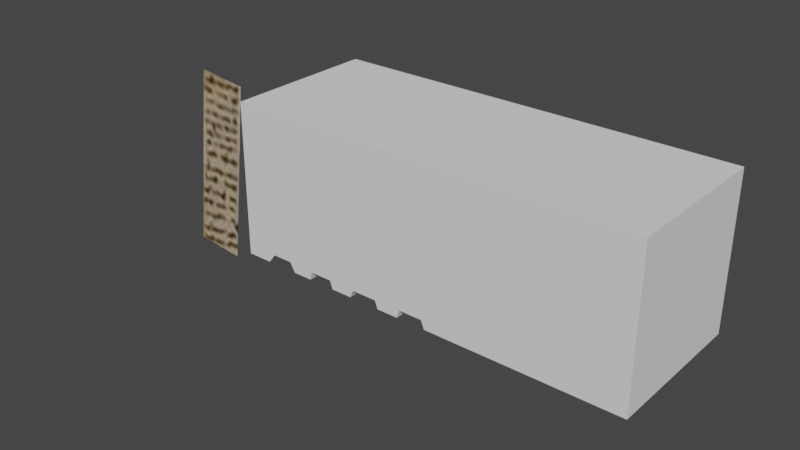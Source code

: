 # Source: 0821_SmallParts.blend  (saved by Blender 3.6.13; exported with 4.5.12 LTS)
import bpy
from mathutils import Matrix  # noqa: F401  (used for matrix-valued properties, if any)

bpy.ops.wm.read_factory_settings(use_empty=True)
scene = bpy.context.scene
scene.name = 'Scene'

# ---- collections
col_collection = bpy.data.collections.new('Collection'); scene.collection.children.link(col_collection)

# ---- images (referenced by path relative to the original .blend; pixels are not part of the script)
import os
ASSET_DIR = os.environ.get("B2B_ASSET_DIR", "")  # directory of the original .blend (textures are referenced by path, not embedded)
HERE = os.path.dirname(os.path.abspath(__file__))  # packed textures are extracted next to this script under _unpacked/

def load_image(name, relpath, width, height, colorspace="sRGB"):
    """Load a texture the original file referenced (path relative to the .blend, or extracted next to this script)."""
    p = next((c for c in (os.path.join(HERE, relpath), os.path.join(ASSET_DIR, relpath)) if relpath and os.path.exists(c)), "")
    if p:
        img = bpy.data.images.load(p, check_existing=True)
        img.name = name
    else:  # same state as the original file: an image datablock whose file is absent (Cycles renders it pink)
        img = bpy.data.images.new(name, width, height)
        img.source = "FILE"
        img.filepath = "//" + (relpath or name)
    img.colorspace_settings.name = colorspace
    return img
img_new40kweaponsbolter_jpg = load_image('New40kWeaponsBolter.jpg', '_unpacked/New40kWeaponsBolter.4c9c462b.jpg', 500, 349, 'sRGB')

# ---- materials (node trees are filled in below, after node groups)
mat_material_001 = bpy.data.materials.new('Material.001')
mat_material_001.use_transparent_shadow = False

# ---- material node trees
mat_material_001.use_nodes = True; mat_material_001.node_tree.nodes.clear()
_N = mat_material_001.node_tree.nodes; _L = mat_material_001.node_tree.links
n0 = _N.new('ShaderNodeBsdfPrincipled'); n0.name = 'Principled BSDF'; n0.location = (10, 300)
n0.distribution = 'GGX'
n0.subsurface_method = 'RANDOM_WALK_SKIN'
n0.inputs[3].default_value = 1.45
n0.inputs[27].default_value = (0.0, 0.0, 0.0, 1.0)
n0.inputs[28].default_value = 1.0
n1 = _N.new('ShaderNodeOutputMaterial'); n1.name = 'Material Output'; n1.location = (300, 300)
n2 = _N.new('ShaderNodeTexImage'); n2.name = 'Image Texture'; n2.location = (-367, 271)
n2.image = img_new40kweaponsbolter_jpg
_L.new(n0.outputs[0], n1.inputs[0])
_L.new(n2.outputs[0], n0.inputs[0])
n1.is_active_output = True

# ---- world
world_world = bpy.data.worlds.new('World'); scene.world = world_world
world_world.use_nodes = True; world_world.node_tree.nodes.clear()
_N = world_world.node_tree.nodes; _L = world_world.node_tree.links
n0 = _N.new('ShaderNodeOutputWorld'); n0.name = 'World Output'; n0.location = (300, 300)
n1 = _N.new('ShaderNodeBackground'); n1.name = 'Background'; n1.location = (10, 300)
n1.inputs[0].default_value = (0.05088, 0.05088, 0.05088, 1.0)
_L.new(n1.outputs[0], n0.inputs[0])
n0.is_active_output = True
world_world.color = (0.05088, 0.05088, 0.05088)
world_world.use_sun_shadow = False
world_world.sun_shadow_jitter_overblur = 0.0

# ---- meshes
me_plane = bpy.data.meshes.new('Plane')
me_plane.from_pydata([(-0.09453, 2.791e-09, 0.3491), (0.09453, 2.791e-09, 0.3491), (-0.09453, -2.791e-09, -0.3491), (0.09453, -2.791e-09, -0.3491)], [], [(0, 1, 3, 2)])
_uv = me_plane.uv_layers.new(name='UVMap')
_uv.uv.foreach_set('vector', [0.5032, 0.61, 0.4662, 0.6153, 0.4501, 0.4381, 0.4928, 0.4337])
me_plane.materials.append(mat_material_001)
me_plane.update()
me_cube = bpy.data.meshes.new('Cube')
me_cube.from_pydata([(-0.3282, -0.2656, -0.2656), (-0.3282, -0.2656, 0.2656), (-0.3282, 0.2656, -0.2656), (-0.3282, 0.2656, 0.2656), (0.2656, -0.2656, -0.2656), (0.2656, -0.2656, 0.2656), (0.2656, 0.2656, -0.2656), (0.2656, 0.2656, 0.2656), (-1.137, -0.2656, -0.2656), (-1.137, -0.2656, 0.2656), (-1.137, 0.2656, -0.2656), (-1.137, 0.2656, 0.2656), (0.1159, 0.2656, -0.2656), (0.0366, 0.2656, -0.2656), (-0.06245, 0.2656, -0.2656), (-0.1503, 0.2656, -0.2656), (-0.1503, 0.2656, 0.2656), (-0.06245, 0.2656, 0.2656), (0.0366, 0.2656, 0.2656), (0.1159, 0.2656, 0.2656), (-0.1503, -0.2656, -0.2656), (-0.06245, -0.2656, -0.2656), (0.0366, -0.2656, -0.2656), (0.1159, -0.2656, -0.2656), (0.1159, -0.2656, 0.2656), (0.0366, -0.2656, 0.2656), (-0.06245, -0.2656, 0.2656), (-0.1503, -0.2656, 0.2656), (-0.2407, 0.2656, -0.2656), (-0.2407, -0.2656, 0.2656), (-0.2407, 0.2656, 0.2656), (-0.2407, -0.2656, -0.2656), (-0.9521, 0.2656, 0.2656), (-0.934, 0.2656, 0.2656), (-0.934, -0.2656, 0.2656), (-0.9521, -0.2656, 0.2656), (-0.9521, -0.2656, -0.2334), (-0.934, -0.2656, -0.2656), (-0.934, 0.2656, -0.2656), (-0.9521, 0.2656, -0.2334), (-1.048, 0.2656, 0.2656), (-1.023, 0.2656, 0.2656), (-1.048, -0.2656, -0.2656), (-1.023, -0.2656, -0.2334), (-1.023, -0.2656, 0.2656), (-1.048, -0.2656, 0.2656), (-1.023, 0.2656, -0.2334), (-1.048, 0.2656, -0.2656), (-0.8648, 0.2656, 0.2656), (-0.8575, 0.2656, 0.2656), (-0.8575, -0.2656, 0.2656), (-0.8648, -0.2656, 0.2656), (-0.8648, -0.2656, -0.2656), (-0.8575, -0.2656, -0.2373), (-0.8575, 0.2656, -0.2373), (-0.8648, 0.2656, -0.2656), (-0.78, 0.2656, 0.2656), (-0.7695, 0.2656, 0.2656), (-0.7695, -0.2656, 0.2656), (-0.78, -0.2656, 0.2656), (-0.78, -0.2656, -0.2373), (-0.7695, -0.2656, -0.2656), (-0.7695, 0.2656, -0.2656), (-0.78, 0.2656, -0.2373), (-0.6835, 0.2656, 0.2656), (-0.6948, 0.2656, 0.2656), (-0.6948, -0.2656, 0.2656), (-0.6835, -0.2656, 0.2656), (-0.6835, -0.2656, -0.2383), (-0.6948, -0.2656, -0.2656), (-0.6948, 0.2656, -0.2656), (-0.6835, 0.2656, -0.2383), (-0.5849, -0.2656, 0.2656), (-0.5952, -0.2656, 0.2656), (-0.5849, 0.2656, -0.2656), (-0.5952, 0.2656, -0.2383), (-0.5952, 0.2656, 0.2656), (-0.5849, 0.2656, 0.2656), (-0.5952, -0.2656, -0.2383), (-0.5849, -0.2656, -0.2656), (-0.5091, 0.2656, 0.2656), (-0.4999, 0.2656, 0.2656), (-0.4999, -0.2656, 0.2656), (-0.5091, -0.2656, 0.2656), (-0.5091, -0.2656, -0.2656), (-0.4999, -0.2656, -0.2367), (-0.4999, 0.2656, -0.2367), (-0.5091, 0.2656, -0.2656), (-0.4174, -0.2656, 0.2656), (-0.4058, -0.2656, 0.2656), (-0.4174, 0.2656, -0.2367), (-0.4058, 0.2656, -0.2656), (-0.4058, 0.2656, 0.2656), (-0.4174, 0.2656, 0.2656), (-0.4058, -0.2656, -0.2656), (-0.4174, -0.2656, -0.2367)], [], [(42, 45, 9, 8), (12, 19, 7, 6), (6, 7, 5, 4), (31, 29, 1, 0), (12, 6, 4, 23), (30, 3, 1, 29), (8, 9, 11, 10), (35, 32, 41, 44), (39, 36, 43, 46), (52, 51, 34, 37), (80, 87, 74, 77), (56, 63, 54, 49), (48, 55, 38, 33), (45, 40, 11, 9), (87, 84, 79, 74), (63, 60, 53, 54), (55, 52, 37, 38), (36, 35, 44, 43), (83, 80, 77, 72), (59, 56, 49, 50), (51, 48, 33, 34), (32, 39, 46, 41), (65, 70, 62, 57), (70, 69, 61, 62), (78, 73, 67, 68), (76, 75, 71, 64), (73, 76, 64, 67), (75, 78, 68, 71), (84, 83, 72, 79), (1, 3, 92, 89), (88, 93, 81, 82), (90, 95, 85, 86), (93, 90, 86, 81), (95, 88, 82, 85), (7, 19, 24, 5), (19, 18, 25, 24), (18, 17, 26, 25), (17, 16, 27, 26), (28, 15, 20, 31), (15, 14, 21, 20), (14, 13, 22, 21), (13, 12, 23, 22), (4, 5, 24, 23), (23, 24, 25, 22), (22, 25, 26, 21), (21, 26, 27, 20), (28, 30, 16, 15), (15, 16, 17, 14), (14, 17, 18, 13), (13, 18, 19, 12), (2, 3, 30, 28), (2, 28, 31, 0), (16, 30, 29, 27), (20, 27, 29, 31), (47, 42, 8, 10), (35, 36, 37, 34), (39, 32, 33, 38), (36, 39, 38, 37), (32, 35, 34, 33), (60, 59, 50, 53), (45, 42, 43, 44), (47, 40, 41, 46), (42, 47, 46, 43), (40, 45, 44, 41), (40, 47, 10, 11), (51, 52, 53, 50), (55, 48, 49, 54), (52, 55, 54, 53), (48, 51, 50, 49), (66, 65, 57, 58), (59, 60, 61, 58), (63, 56, 57, 62), (60, 63, 62, 61), (56, 59, 58, 57), (69, 66, 58, 61), (65, 66, 67, 64), (69, 70, 71, 68), (70, 65, 64, 71), (66, 69, 68, 67), (73, 78, 79, 72), (75, 76, 77, 74), (78, 75, 74, 79), (76, 73, 72, 77), (2, 0, 94, 91), (83, 84, 85, 82), (87, 80, 81, 86), (84, 87, 86, 85), (80, 83, 82, 81), (3, 2, 91, 92), (93, 88, 89, 92), (95, 90, 91, 94), (90, 93, 92, 91), (88, 95, 94, 89), (0, 1, 89, 94)])
_uv = me_cube.uv_layers.new(name='UVMap')
_uv.uv.foreach_set('vector', [0.375, 1.0, 0.625, 1.0, 0.625, 1.0, 0.375, 1.0, 0.375, 0.4295, 0.625, 0.4295, 0.625, 0.5, 0.375, 0.5, 0.375, 0.5, 0.625, 0.5, 0.625, 0.75, 0.375, 0.75, 0.375, 0.9757, 0.625, 0.9757, 0.625, 1.0, 0.375, 1.0, 0.3045, 0.5, 0.375, 0.5, 0.375, 0.75, 0.3045, 0.75, 0.8507, 0.5, 0.875, 0.5, 0.875, 0.75, 0.8507, 0.75, 0.375, 0.0, 0.625, 0.0, 0.625, 0.25, 0.375, 0.25, 0.875, 0.75, 0.875, 0.5, 0.875, 0.5, 0.875, 0.75, 0.125, 0.5, 0.125, 0.75, 0.125, 0.75, 0.125, 0.5, 0.375, 1.0, 0.625, 1.0, 0.625, 1.0, 0.375, 1.0, 0.625, 0.25, 0.375, 0.25, 0.375, 0.25, 0.625, 0.25, 0.625, 0.25, 0.375, 0.25, 0.375, 0.25, 0.625, 0.25, 0.625, 0.25, 0.375, 0.25, 0.375, 0.25, 0.625, 0.25, 0.875, 0.75, 0.875, 0.5, 0.875, 0.5, 0.875, 0.75, 0.125, 0.5, 0.125, 0.75, 0.125, 0.75, 0.125, 0.5, 0.125, 0.5, 0.125, 0.75, 0.125, 0.75, 0.125, 0.5, 0.125, 0.5, 0.125, 0.75, 0.125, 0.75, 0.125, 0.5, 0.375, 1.0, 0.625, 1.0, 0.625, 1.0, 0.375, 1.0, 0.875, 0.75, 0.875, 0.5, 0.875, 0.5, 0.875, 0.75, 0.875, 0.75, 0.875, 0.5, 0.875, 0.5, 0.875, 0.75, 0.875, 0.75, 0.875, 0.5, 0.875, 0.5, 0.875, 0.75, 0.625, 0.25, 0.375, 0.25, 0.375, 0.25, 0.625, 0.25, 0.625, 0.25, 0.375, 0.25, 0.375, 0.25, 0.625, 0.25, 0.125, 0.5, 0.125, 0.75, 0.125, 0.75, 0.125, 0.5, 0.375, 1.0, 0.625, 1.0, 0.625, 1.0, 0.375, 1.0, 0.625, 0.25, 0.375, 0.25, 0.375, 0.25, 0.625, 0.25, 0.875, 0.75, 0.875, 0.5, 0.875, 0.5, 0.875, 0.75, 0.125, 0.5, 0.125, 0.75, 0.125, 0.75, 0.125, 0.5, 0.375, 1.0, 0.625, 1.0, 0.625, 1.0, 0.375, 1.0, 0.875, 0.75, 0.875, 0.5, 0.875, 0.5, 0.875, 0.75, 0.875, 0.75, 0.875, 0.5, 0.875, 0.5, 0.875, 0.75, 0.125, 0.5, 0.125, 0.75, 0.125, 0.75, 0.125, 0.5, 0.625, 0.25, 0.375, 0.25, 0.375, 0.25, 0.625, 0.25, 0.375, 1.0, 0.625, 1.0, 0.625, 1.0, 0.375, 1.0, 0.625, 0.5, 0.6955, 0.5, 0.6955, 0.75, 0.625, 0.75, 0.6955, 0.5, 0.7328, 0.5, 0.7328, 0.75, 0.6955, 0.75, 0.7328, 0.5, 0.7794, 0.5, 0.7794, 0.75, 0.7328, 0.75, 0.7794, 0.5, 0.8207, 0.5, 0.8207, 0.75, 0.7794, 0.75, 0.1493, 0.5, 0.1793, 0.5, 0.1793, 0.75, 0.1493, 0.75, 0.1793, 0.5, 0.2206, 0.5, 0.2206, 0.75, 0.1793, 0.75, 0.2206, 0.5, 0.2672, 0.5, 0.2672, 0.75, 0.2206, 0.75, 0.2672, 0.5, 0.3045, 0.5, 0.3045, 0.75, 0.2672, 0.75, 0.375, 0.75, 0.625, 0.75, 0.625, 0.8205, 0.375, 0.8205, 0.375, 0.8205, 0.625, 0.8205, 0.625, 0.8578, 0.375, 0.8578, 0.375, 0.8578, 0.625, 0.8578, 0.625, 0.9044, 0.375, 0.9044, 0.375, 0.9044, 0.625, 0.9044, 0.625, 0.9457, 0.375, 0.9457, 0.375, 0.2743, 0.625, 0.2743, 0.625, 0.3043, 0.375, 0.3043, 0.375, 0.3043, 0.625, 0.3043, 0.625, 0.3456, 0.375, 0.3456, 0.375, 0.3456, 0.625, 0.3456, 0.625, 0.3922, 0.375, 0.3922, 0.375, 0.3922, 0.625, 0.3922, 0.625, 0.4295, 0.375, 0.4295, 0.375, 0.25, 0.625, 0.25, 0.625, 0.2743, 0.375, 0.2743, 0.125, 0.5, 0.1493, 0.5, 0.1493, 0.75, 0.125, 0.75, 0.8207, 0.5, 0.8507, 0.5, 0.8507, 0.75, 0.8207, 0.75, 0.375, 0.9457, 0.625, 0.9457, 0.625, 0.9757, 0.375, 0.9757, 0.125, 0.5, 0.125, 0.75, 0.125, 0.75, 0.125, 0.5, 0.625, 1.0, 0.375, 1.0, 0.375, 1.0, 0.625, 1.0, 0.375, 0.25, 0.625, 0.25, 0.625, 0.25, 0.375, 0.25, 0.125, 0.75, 0.125, 0.5, 0.125, 0.5, 0.125, 0.75, 0.875, 0.5, 0.875, 0.75, 0.875, 0.75, 0.875, 0.5, 0.375, 1.0, 0.625, 1.0, 0.625, 1.0, 0.375, 1.0, 0.625, 1.0, 0.375, 1.0, 0.375, 1.0, 0.625, 1.0, 0.375, 0.25, 0.625, 0.25, 0.625, 0.25, 0.375, 0.25, 0.125, 0.75, 0.125, 0.5, 0.125, 0.5, 0.125, 0.75, 0.875, 0.5, 0.875, 0.75, 0.875, 0.75, 0.875, 0.5, 0.625, 0.25, 0.375, 0.25, 0.375, 0.25, 0.625, 0.25, 0.625, 1.0, 0.375, 1.0, 0.375, 1.0, 0.625, 1.0, 0.375, 0.25, 0.625, 0.25, 0.625, 0.25, 0.375, 0.25, 0.125, 0.75, 0.125, 0.5, 0.125, 0.5, 0.125, 0.75, 0.875, 0.5, 0.875, 0.75, 0.875, 0.75, 0.875, 0.5, 0.875, 0.75, 0.875, 0.5, 0.875, 0.5, 0.875, 0.75, 0.625, 1.0, 0.375, 1.0, 0.375, 1.0, 0.625, 1.0, 0.375, 0.25, 0.625, 0.25, 0.625, 0.25, 0.375, 0.25, 0.125, 0.75, 0.125, 0.5, 0.125, 0.5, 0.125, 0.75, 0.875, 0.5, 0.875, 0.75, 0.875, 0.75, 0.875, 0.5, 0.375, 1.0, 0.625, 1.0, 0.625, 1.0, 0.375, 1.0, 0.875, 0.5, 0.875, 0.75, 0.875, 0.75, 0.875, 0.5, 0.125, 0.75, 0.125, 0.5, 0.125, 0.5, 0.125, 0.75, 0.375, 0.25, 0.625, 0.25, 0.625, 0.25, 0.375, 0.25, 0.625, 1.0, 0.375, 1.0, 0.375, 1.0, 0.625, 1.0, 0.625, 1.0, 0.375, 1.0, 0.375, 1.0, 0.625, 1.0, 0.375, 0.25, 0.625, 0.25, 0.625, 0.25, 0.375, 0.25, 0.125, 0.75, 0.125, 0.5, 0.125, 0.5, 0.125, 0.75, 0.875, 0.5, 0.875, 0.75, 0.875, 0.75, 0.875, 0.5, 0.125, 0.5, 0.125, 0.75, 0.125, 0.75, 0.125, 0.5, 0.625, 1.0, 0.375, 1.0, 0.375, 1.0, 0.625, 1.0, 0.375, 0.25, 0.625, 0.25, 0.625, 0.25, 0.375, 0.25, 0.125, 0.75, 0.125, 0.5, 0.125, 0.5, 0.125, 0.75, 0.875, 0.5, 0.875, 0.75, 0.875, 0.75, 0.875, 0.5, 0.625, 0.25, 0.375, 0.25, 0.375, 0.25, 0.625, 0.25, 0.875, 0.5, 0.875, 0.75, 0.875, 0.75, 0.875, 0.5, 0.125, 0.75, 0.125, 0.5, 0.125, 0.5, 0.125, 0.75, 0.375, 0.25, 0.625, 0.25, 0.625, 0.25, 0.375, 0.25, 0.625, 1.0, 0.375, 1.0, 0.375, 1.0, 0.625, 1.0, 0.375, 1.0, 0.625, 1.0, 0.625, 1.0, 0.375, 1.0])
me_cube.update()

# ---- objects
ob_plane = bpy.data.objects.new('Plane', me_plane)
ob_empty = bpy.data.objects.new('Empty', img_new40kweaponsbolter_jpg)
ob_cube = bpy.data.objects.new('Cube', me_cube)

# ---- transforms, parenting, visibility, modifiers, constraints
ob_plane.location = (-0.1089, -9.67e-09, 0.07197)
ob_plane.rotation_euler = (9.763e-10, 0.1202, 1.623e-08)
ob_empty.location = (0.0, 0.4921, 0.0)
ob_empty.rotation_euler = (1.571, -0.0, -0.0)
ob_empty.empty_display_type = 'IMAGE'
ob_empty.empty_display_size = 5.0
ob_empty.empty_image_depth = 'FRONT'
ob_empty.use_empty_image_alpha = True
ob_empty.color = (1.0, 1.0, 1.0, 0.2)
ob_cube.location = (1.457, -3.172e-08, 0.2361)

# ---- collection membership
col_collection.objects.link(ob_plane)
col_collection.objects.link(ob_empty)
col_collection.objects.link(ob_cube)

# ---- scene / render settings (as saved in the file)
scene.frame_start = 1; scene.frame_end = 250; scene.frame_set(1)
scene.render.engine = 'BLENDER_EEVEE_NEXT'
scene.cycles.sampling_pattern = 'TABULATED_SOBOL'
scene.view_settings.view_transform = 'Filmic'
bpy.context.view_layer.update()

# ---- added for rendering (the .blend has no active camera and no usable light): camera, sun
cam_auto = bpy.data.cameras.new('AutoCamera')
cam_auto.lens = 50.0
cam_auto.sensor_width = 36.0
cam_auto.clip_end = 1000.0
ob_auto_camera = bpy.data.objects.new('AutoCamera', cam_auto)
scene.collection.objects.link(ob_auto_camera)
ob_auto_camera.location = (2.75965, -2.42504, 1.72454)
ob_auto_camera.rotation_euler = (1.09748, -7.21219e-08, 0.694738)
scene.camera = ob_auto_camera
light_auto_sun = bpy.data.lights.new('AutoSun', 'SUN')
light_auto_sun.energy = 3.0
light_auto_sun.angle = 0.0523599
ob_auto_sun = bpy.data.objects.new('AutoSun', light_auto_sun)
scene.collection.objects.link(ob_auto_sun)
ob_auto_sun.rotation_euler = (0.872665, 0.174533, 0.523599)
bpy.context.view_layer.update()
